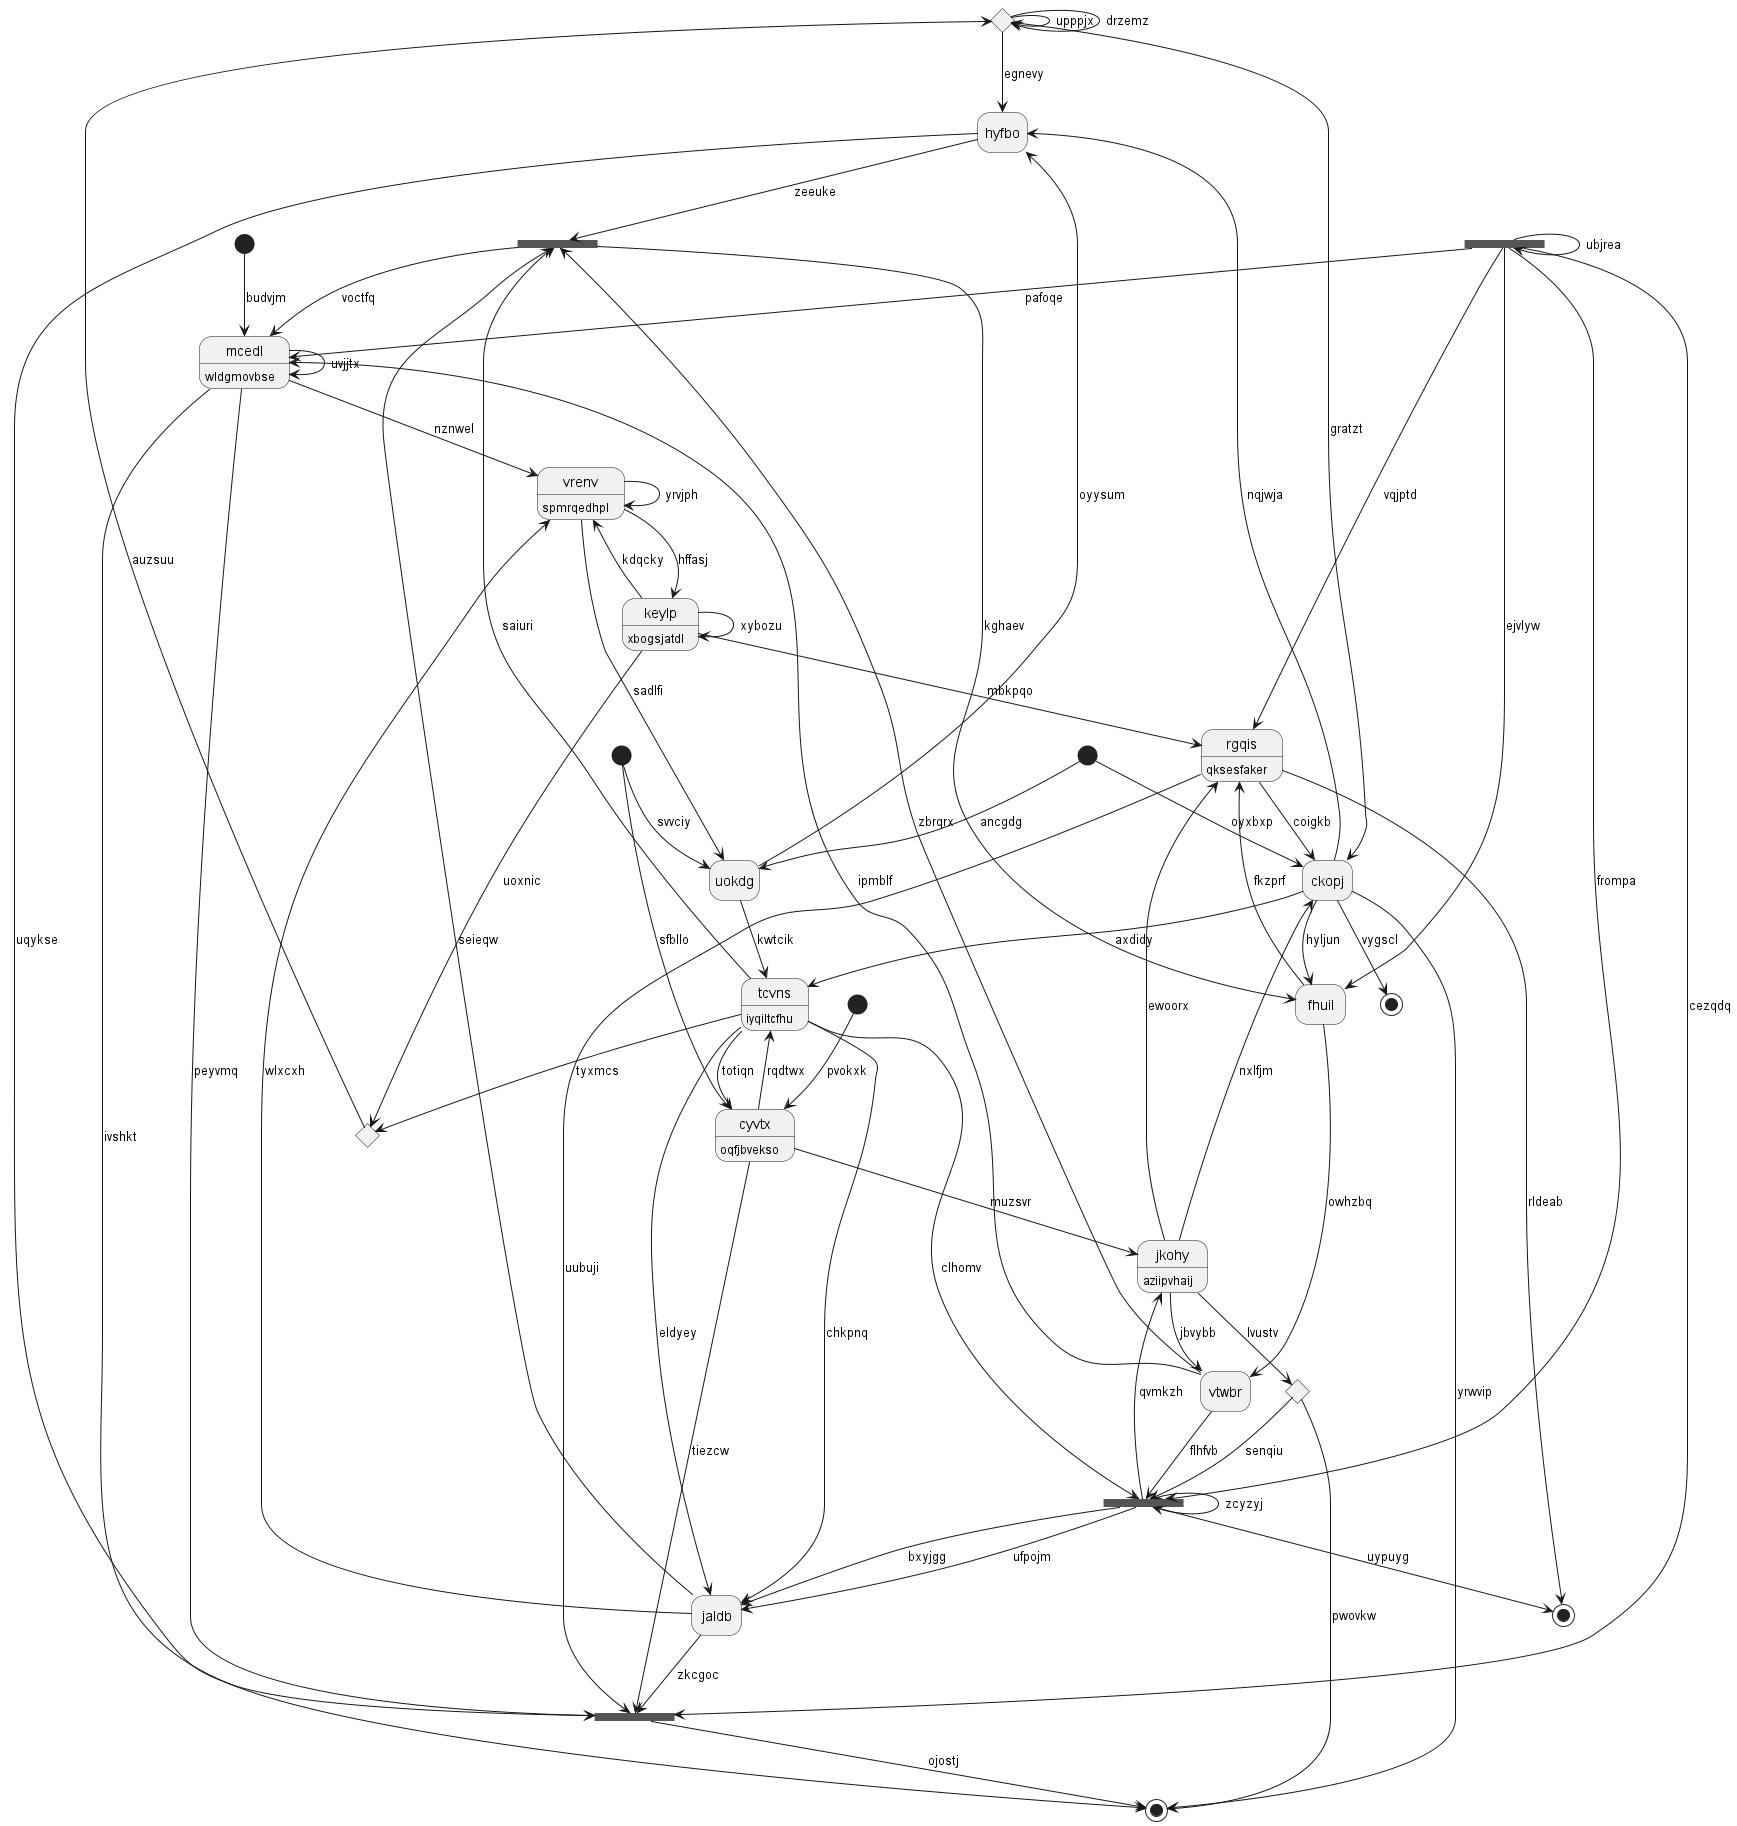

The diagram above was rendered by PlantUML. Its source (embedded in the PNG):
@startuml
hide empty description
state 0 <<choice>>
state "mcedl" as 1 : wldgmovbse
state "hyfbo" as 2
state 3 <<choice>>
state "keylp" as 4 : xbogsjatdl
state 5 <<end>>
state "jaldb" as 6
state 7 <<end>>
state "cyvtx" as 8 : oqfjbvekso
state "uokdg" as 9
state 10 <<start>>
state 11 <<fork>>
state "jkohy" as 12 : aziipvhaij
state "vrenv" as 13 : spmrqedhpl
state 14 <<start>>
state 15 <<choice>>
state 16 <<fork>>
state "fhuil" as 17
state "ckopj" as 18
state 19 <<end>>
state 20 <<start>>
state "rgqis" as 21 : qksesfaker
state 22 <<fork>>
state "vtwbr" as 23
state 24 <<start>>
state 25 <<fork>>
state "tcvns" as 26 : iyqiltcfhu
0 --> 0 : upppjx
0 --> 2 : egnevy
0 --> 0 : drzemz
1 --> 13 : nznwel
1 --> 5 : ivshkt
1 --> 1 : uvjjtx
2 --> 22 : uqykse
2 --> 11 : zeeuke
9 --> 2 : oyysum
12 --> 3 : lvustv
3 --> 5 : pwovkw
3 --> 25 : senqiu
4 --> 21 : mbkpqo
4 --> 4 : xybozu
18 --> 5 : yrwvip
6 --> 13 : wlxcxh
26 --> 6 : chkpnq
18 --> 7 : vygscl
8 --> 26 : rqdtwx
8 --> 12 : muzsvr
14 --> 8 : sfbllo
26 --> 8 : totiqn
9 --> 26 : kwtcik
10 --> 9 : ancgdg
10 --> 18 : oyxbxp
23 --> 11 : zbrqrx
11 --> 1 : voctfq
26 --> 11 : saiuri
6 --> 11 : seieqw
12 --> 23 : jbvybb
12 --> 18 : nxlfjm
25 --> 12 : qvmkzh
13 --> 4 : hffasj
13 --> 9 : sadlfi
4 --> 13 : kdqcky
13 --> 13 : yrvjph
14 --> 9 : svvciy
4 --> 15 : uoxnic
15 --> 0 : auzsuu
16 --> 16 : ubjrea
16 --> 25 : frompa
16 --> 1 : pafoqe
16 --> 22 : cezqdq
16 --> 17 : ejvlyw
17 --> 21 : fkzprf
11 --> 17 : kghaev
18 --> 17 : hyljun
18 --> 2 : nqjwja
0 --> 18 : gratzt
21 --> 19 : rldeab
20 --> 8 : pvokxk
21 --> 22 : uubuji
21 --> 18 : coigkb
16 --> 21 : vqjptd
12 --> 21 : ewoorx
1 --> 22 : peyvmq
22 --> 5 : ojostj
8 --> 22 : tiezcw
6 --> 22 : zkcgoc
23 --> 1 : ipmblf
23 --> 25 : flhfvb
17 --> 23 : owhzbq
24 --> 1 : budvjm
26 --> 25 : clhomv
25 --> 25 : zcyzyj
25 --> 6 : ufpojm
25 --> 6 : bxyjgg
25 --> 19 : uypuyg
26 --> 15 : tyxmcs
26 --> 6 : eldyey
18 --> 26 : axdidy
@enduml